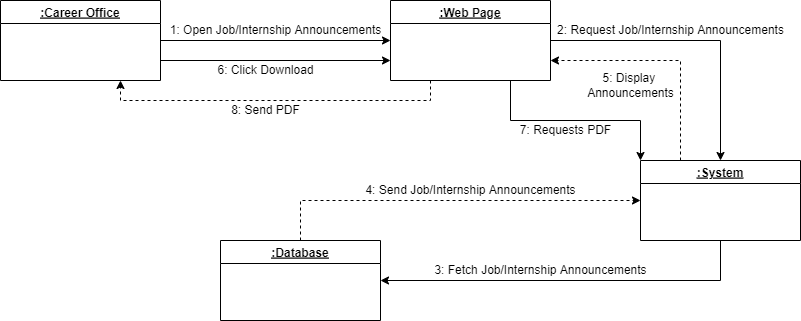

The diagram above was exported from draw.io. Its source (the exported page's mxGraphModel, read from the mxfile embedded in the PNG):
<mxGraphModel dx="868" dy="425" grid="1" gridSize="10" guides="1" tooltips="1" connect="1" arrows="1" fold="1" page="1" pageScale="1" pageWidth="850" pageHeight="1100" math="0" shadow="0">
  <root>
    <mxCell id="0" />
    <mxCell id="1" parent="0" />
    <mxCell id="HR8iBcG2ikCLYUfiWSWQ-1" style="edgeStyle=orthogonalEdgeStyle;rounded=0;orthogonalLoop=1;jettySize=auto;html=1;exitX=1;exitY=0.5;exitDx=0;exitDy=0;entryX=0;entryY=0.5;entryDx=0;entryDy=0;" edge="1" parent="1" source="HR8iBcG2ikCLYUfiWSWQ-2" target="HR8iBcG2ikCLYUfiWSWQ-4">
      <mxGeometry relative="1" as="geometry" />
    </mxCell>
    <mxCell id="k8zCFKwkYwwOXUyi613R-2" style="edgeStyle=orthogonalEdgeStyle;rounded=0;orthogonalLoop=1;jettySize=auto;html=1;exitX=1;exitY=0.75;exitDx=0;exitDy=0;entryX=0;entryY=0.75;entryDx=0;entryDy=0;" edge="1" parent="1" source="HR8iBcG2ikCLYUfiWSWQ-2" target="HR8iBcG2ikCLYUfiWSWQ-4">
      <mxGeometry relative="1" as="geometry" />
    </mxCell>
    <mxCell id="HR8iBcG2ikCLYUfiWSWQ-2" value=":Career Office" style="swimlane;fontStyle=5" vertex="1" parent="1">
      <mxGeometry x="40" y="110" width="160" height="80" as="geometry" />
    </mxCell>
    <mxCell id="HR8iBcG2ikCLYUfiWSWQ-3" style="edgeStyle=orthogonalEdgeStyle;rounded=0;orthogonalLoop=1;jettySize=auto;html=1;" edge="1" parent="1" source="HR8iBcG2ikCLYUfiWSWQ-4" target="HR8iBcG2ikCLYUfiWSWQ-7">
      <mxGeometry relative="1" as="geometry" />
    </mxCell>
    <mxCell id="k8zCFKwkYwwOXUyi613R-5" style="edgeStyle=orthogonalEdgeStyle;rounded=0;orthogonalLoop=1;jettySize=auto;html=1;exitX=0.75;exitY=1;exitDx=0;exitDy=0;entryX=0;entryY=0;entryDx=0;entryDy=0;" edge="1" parent="1" source="HR8iBcG2ikCLYUfiWSWQ-4" target="HR8iBcG2ikCLYUfiWSWQ-7">
      <mxGeometry relative="1" as="geometry" />
    </mxCell>
    <mxCell id="k8zCFKwkYwwOXUyi613R-7" style="edgeStyle=orthogonalEdgeStyle;rounded=0;orthogonalLoop=1;jettySize=auto;html=1;exitX=0.25;exitY=1;exitDx=0;exitDy=0;entryX=0.75;entryY=1;entryDx=0;entryDy=0;dashed=1;" edge="1" parent="1" source="HR8iBcG2ikCLYUfiWSWQ-4" target="HR8iBcG2ikCLYUfiWSWQ-2">
      <mxGeometry relative="1" as="geometry" />
    </mxCell>
    <mxCell id="HR8iBcG2ikCLYUfiWSWQ-4" value=":Web Page" style="swimlane;fontStyle=5" vertex="1" parent="1">
      <mxGeometry x="430" y="110" width="160" height="80" as="geometry" />
    </mxCell>
    <mxCell id="HR8iBcG2ikCLYUfiWSWQ-5" style="edgeStyle=orthogonalEdgeStyle;rounded=0;orthogonalLoop=1;jettySize=auto;html=1;exitX=0.5;exitY=1;exitDx=0;exitDy=0;entryX=1;entryY=0.5;entryDx=0;entryDy=0;" edge="1" parent="1" source="HR8iBcG2ikCLYUfiWSWQ-7" target="HR8iBcG2ikCLYUfiWSWQ-9">
      <mxGeometry relative="1" as="geometry" />
    </mxCell>
    <mxCell id="HR8iBcG2ikCLYUfiWSWQ-6" style="edgeStyle=orthogonalEdgeStyle;rounded=0;orthogonalLoop=1;jettySize=auto;html=1;exitX=0.25;exitY=0;exitDx=0;exitDy=0;entryX=1;entryY=0.75;entryDx=0;entryDy=0;dashed=1;" edge="1" parent="1" source="HR8iBcG2ikCLYUfiWSWQ-7" target="HR8iBcG2ikCLYUfiWSWQ-4">
      <mxGeometry relative="1" as="geometry" />
    </mxCell>
    <mxCell id="HR8iBcG2ikCLYUfiWSWQ-7" value=":System" style="swimlane;fontStyle=5" vertex="1" parent="1">
      <mxGeometry x="680" y="270" width="160" height="80" as="geometry" />
    </mxCell>
    <mxCell id="HR8iBcG2ikCLYUfiWSWQ-8" style="edgeStyle=orthogonalEdgeStyle;rounded=0;orthogonalLoop=1;jettySize=auto;html=1;exitX=0.5;exitY=0;exitDx=0;exitDy=0;entryX=0;entryY=0.5;entryDx=0;entryDy=0;dashed=1;" edge="1" parent="1" source="HR8iBcG2ikCLYUfiWSWQ-9" target="HR8iBcG2ikCLYUfiWSWQ-7">
      <mxGeometry relative="1" as="geometry" />
    </mxCell>
    <mxCell id="HR8iBcG2ikCLYUfiWSWQ-9" value=":Database" style="swimlane;fontStyle=5" vertex="1" parent="1">
      <mxGeometry x="260" y="350" width="160" height="80" as="geometry" />
    </mxCell>
    <mxCell id="HR8iBcG2ikCLYUfiWSWQ-10" value="1: Open Job/Internship Announcements" style="text;html=1;align=center;verticalAlign=middle;resizable=0;points=[];autosize=1;strokeColor=none;fillColor=none;" vertex="1" parent="1">
      <mxGeometry x="200" y="130" width="230" height="20" as="geometry" />
    </mxCell>
    <mxCell id="HR8iBcG2ikCLYUfiWSWQ-11" value="2: Request Job/Internship Announcements" style="text;html=1;align=center;verticalAlign=middle;resizable=0;points=[];autosize=1;strokeColor=none;fillColor=none;" vertex="1" parent="1">
      <mxGeometry x="590" y="130" width="240" height="20" as="geometry" />
    </mxCell>
    <mxCell id="HR8iBcG2ikCLYUfiWSWQ-12" value="3: Fetch Job/Internship Announcements" style="text;html=1;align=center;verticalAlign=middle;resizable=0;points=[];autosize=1;strokeColor=none;fillColor=none;" vertex="1" parent="1">
      <mxGeometry x="465" y="370" width="230" height="20" as="geometry" />
    </mxCell>
    <mxCell id="HR8iBcG2ikCLYUfiWSWQ-13" value="5: Display &lt;br&gt;Announcements" style="text;html=1;align=center;verticalAlign=middle;resizable=0;points=[];autosize=1;strokeColor=none;fillColor=none;" vertex="1" parent="1">
      <mxGeometry x="620" y="180" width="100" height="30" as="geometry" />
    </mxCell>
    <mxCell id="HR8iBcG2ikCLYUfiWSWQ-14" value="4: Send Job/Internship Announcements" style="text;html=1;align=center;verticalAlign=middle;resizable=0;points=[];autosize=1;strokeColor=none;fillColor=none;" vertex="1" parent="1">
      <mxGeometry x="400" y="290" width="220" height="20" as="geometry" />
    </mxCell>
    <mxCell id="k8zCFKwkYwwOXUyi613R-3" value="6: Click Download" style="text;html=1;align=center;verticalAlign=middle;resizable=0;points=[];autosize=1;strokeColor=none;fillColor=none;" vertex="1" parent="1">
      <mxGeometry x="250" y="170" width="110" height="20" as="geometry" />
    </mxCell>
    <mxCell id="k8zCFKwkYwwOXUyi613R-6" value="7: Requests PDF" style="text;html=1;align=center;verticalAlign=middle;resizable=0;points=[];autosize=1;strokeColor=none;fillColor=none;" vertex="1" parent="1">
      <mxGeometry x="550" y="230" width="110" height="20" as="geometry" />
    </mxCell>
    <mxCell id="k8zCFKwkYwwOXUyi613R-9" value="8: Send PDF" style="text;html=1;align=center;verticalAlign=middle;resizable=0;points=[];autosize=1;strokeColor=none;fillColor=none;" vertex="1" parent="1">
      <mxGeometry x="265" y="210" width="80" height="20" as="geometry" />
    </mxCell>
  </root>
</mxGraphModel>